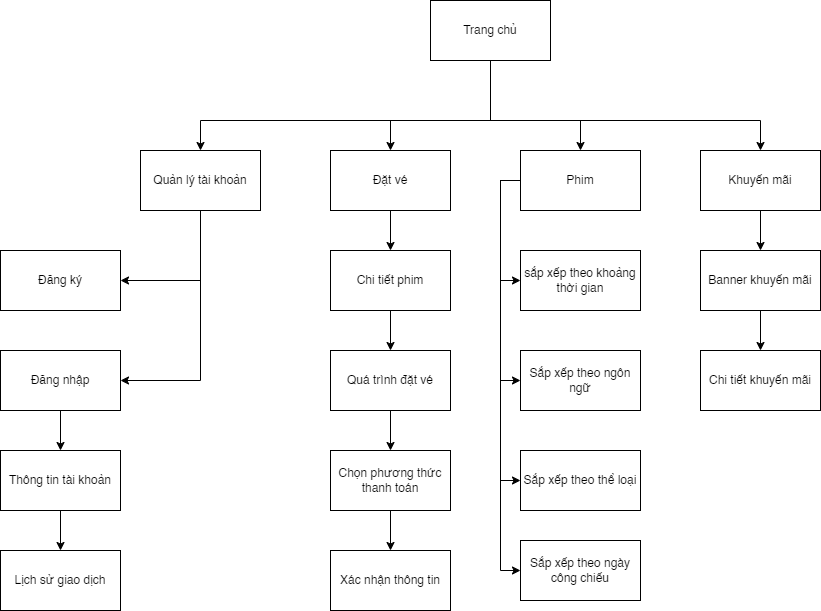

The diagram above was exported from draw.io. Its source (the exported page's mxGraphModel, read from the mxfile embedded in the PNG):
<mxGraphModel dx="2944" dy="1726" grid="1" gridSize="10" guides="1" tooltips="1" connect="1" arrows="1" fold="1" page="1" pageScale="1" pageWidth="827" pageHeight="1169" math="0" shadow="0">
  <root>
    <mxCell id="0" />
    <mxCell id="1" parent="0" />
    <mxCell id="K7t_MDI_IuLoms3gGfHC-35" style="edgeStyle=orthogonalEdgeStyle;rounded=0;orthogonalLoop=1;jettySize=auto;html=1;entryX=0.5;entryY=0;entryDx=0;entryDy=0;" parent="1" source="K7t_MDI_IuLoms3gGfHC-21" target="K7t_MDI_IuLoms3gGfHC-23" edge="1">
      <mxGeometry relative="1" as="geometry">
        <Array as="points">
          <mxPoint x="-590" y="-230" />
          <mxPoint x="-880" y="-230" />
        </Array>
      </mxGeometry>
    </mxCell>
    <mxCell id="K7t_MDI_IuLoms3gGfHC-41" style="edgeStyle=orthogonalEdgeStyle;rounded=0;orthogonalLoop=1;jettySize=auto;html=1;exitX=0.5;exitY=1;exitDx=0;exitDy=0;entryX=0.5;entryY=0;entryDx=0;entryDy=0;" parent="1" source="K7t_MDI_IuLoms3gGfHC-21" target="K7t_MDI_IuLoms3gGfHC-36" edge="1">
      <mxGeometry relative="1" as="geometry">
        <Array as="points">
          <mxPoint x="-590" y="-230" />
          <mxPoint x="-690" y="-230" />
        </Array>
      </mxGeometry>
    </mxCell>
    <mxCell id="K7t_MDI_IuLoms3gGfHC-57" style="edgeStyle=orthogonalEdgeStyle;rounded=0;orthogonalLoop=1;jettySize=auto;html=1;exitX=0.5;exitY=1;exitDx=0;exitDy=0;entryX=0.5;entryY=0;entryDx=0;entryDy=0;" parent="1" source="K7t_MDI_IuLoms3gGfHC-21" target="K7t_MDI_IuLoms3gGfHC-46" edge="1">
      <mxGeometry relative="1" as="geometry">
        <Array as="points">
          <mxPoint x="-590" y="-230" />
          <mxPoint x="-500" y="-230" />
        </Array>
      </mxGeometry>
    </mxCell>
    <mxCell id="K7t_MDI_IuLoms3gGfHC-61" style="edgeStyle=orthogonalEdgeStyle;rounded=0;orthogonalLoop=1;jettySize=auto;html=1;exitX=0.5;exitY=1;exitDx=0;exitDy=0;entryX=0.5;entryY=0;entryDx=0;entryDy=0;" parent="1" source="K7t_MDI_IuLoms3gGfHC-21" target="K7t_MDI_IuLoms3gGfHC-58" edge="1">
      <mxGeometry relative="1" as="geometry">
        <Array as="points">
          <mxPoint x="-590" y="-230" />
          <mxPoint x="-320" y="-230" />
        </Array>
      </mxGeometry>
    </mxCell>
    <mxCell id="K7t_MDI_IuLoms3gGfHC-21" value="Trang chủ" style="rounded=0;whiteSpace=wrap;html=1;" parent="1" vertex="1">
      <mxGeometry x="-650" y="-350" width="120" height="60" as="geometry" />
    </mxCell>
    <mxCell id="K7t_MDI_IuLoms3gGfHC-26" style="edgeStyle=orthogonalEdgeStyle;rounded=0;orthogonalLoop=1;jettySize=auto;html=1;exitX=0.5;exitY=1;exitDx=0;exitDy=0;entryX=1;entryY=0.5;entryDx=0;entryDy=0;" parent="1" source="K7t_MDI_IuLoms3gGfHC-23" target="K7t_MDI_IuLoms3gGfHC-24" edge="1">
      <mxGeometry relative="1" as="geometry">
        <Array as="points">
          <mxPoint x="-880" y="-70" />
        </Array>
      </mxGeometry>
    </mxCell>
    <mxCell id="K7t_MDI_IuLoms3gGfHC-28" style="edgeStyle=orthogonalEdgeStyle;rounded=0;orthogonalLoop=1;jettySize=auto;html=1;exitX=0.5;exitY=1;exitDx=0;exitDy=0;entryX=1;entryY=0.5;entryDx=0;entryDy=0;" parent="1" source="K7t_MDI_IuLoms3gGfHC-23" target="K7t_MDI_IuLoms3gGfHC-25" edge="1">
      <mxGeometry relative="1" as="geometry" />
    </mxCell>
    <mxCell id="K7t_MDI_IuLoms3gGfHC-23" value="Quản lý tài khoản" style="rounded=0;whiteSpace=wrap;html=1;" parent="1" vertex="1">
      <mxGeometry x="-940" y="-200" width="120" height="60" as="geometry" />
    </mxCell>
    <mxCell id="K7t_MDI_IuLoms3gGfHC-24" value="Đăng ký" style="rounded=0;whiteSpace=wrap;html=1;" parent="1" vertex="1">
      <mxGeometry x="-1080" y="-100" width="120" height="60" as="geometry" />
    </mxCell>
    <mxCell id="yPDWZXakqSV0esZtUYSp-5" style="edgeStyle=orthogonalEdgeStyle;rounded=0;orthogonalLoop=1;jettySize=auto;html=1;exitX=0.5;exitY=1;exitDx=0;exitDy=0;" edge="1" parent="1" source="K7t_MDI_IuLoms3gGfHC-25" target="yPDWZXakqSV0esZtUYSp-2">
      <mxGeometry relative="1" as="geometry" />
    </mxCell>
    <mxCell id="K7t_MDI_IuLoms3gGfHC-25" value="Đăng nhập" style="rounded=0;whiteSpace=wrap;html=1;" parent="1" vertex="1">
      <mxGeometry x="-1080" width="120" height="60" as="geometry" />
    </mxCell>
    <mxCell id="K7t_MDI_IuLoms3gGfHC-42" style="edgeStyle=orthogonalEdgeStyle;rounded=0;orthogonalLoop=1;jettySize=auto;html=1;exitX=0.5;exitY=1;exitDx=0;exitDy=0;entryX=0.5;entryY=0;entryDx=0;entryDy=0;" parent="1" source="K7t_MDI_IuLoms3gGfHC-36" target="K7t_MDI_IuLoms3gGfHC-37" edge="1">
      <mxGeometry relative="1" as="geometry" />
    </mxCell>
    <mxCell id="K7t_MDI_IuLoms3gGfHC-36" value="Đặt vé" style="rounded=0;whiteSpace=wrap;html=1;" parent="1" vertex="1">
      <mxGeometry x="-750" y="-200" width="120" height="60" as="geometry" />
    </mxCell>
    <mxCell id="K7t_MDI_IuLoms3gGfHC-43" style="edgeStyle=orthogonalEdgeStyle;rounded=0;orthogonalLoop=1;jettySize=auto;html=1;exitX=0.5;exitY=1;exitDx=0;exitDy=0;" parent="1" source="K7t_MDI_IuLoms3gGfHC-37" target="K7t_MDI_IuLoms3gGfHC-38" edge="1">
      <mxGeometry relative="1" as="geometry" />
    </mxCell>
    <mxCell id="K7t_MDI_IuLoms3gGfHC-37" value="Chi tiết phim" style="rounded=0;whiteSpace=wrap;html=1;" parent="1" vertex="1">
      <mxGeometry x="-750" y="-100" width="120" height="60" as="geometry" />
    </mxCell>
    <mxCell id="K7t_MDI_IuLoms3gGfHC-44" style="edgeStyle=orthogonalEdgeStyle;rounded=0;orthogonalLoop=1;jettySize=auto;html=1;exitX=0.5;exitY=1;exitDx=0;exitDy=0;" parent="1" source="K7t_MDI_IuLoms3gGfHC-38" target="K7t_MDI_IuLoms3gGfHC-39" edge="1">
      <mxGeometry relative="1" as="geometry" />
    </mxCell>
    <mxCell id="K7t_MDI_IuLoms3gGfHC-38" value="Quá trình đặt vé" style="rounded=0;whiteSpace=wrap;html=1;" parent="1" vertex="1">
      <mxGeometry x="-750" width="120" height="60" as="geometry" />
    </mxCell>
    <mxCell id="K7t_MDI_IuLoms3gGfHC-45" style="edgeStyle=orthogonalEdgeStyle;rounded=0;orthogonalLoop=1;jettySize=auto;html=1;exitX=0.5;exitY=1;exitDx=0;exitDy=0;entryX=0.5;entryY=0;entryDx=0;entryDy=0;" parent="1" source="K7t_MDI_IuLoms3gGfHC-39" target="K7t_MDI_IuLoms3gGfHC-40" edge="1">
      <mxGeometry relative="1" as="geometry" />
    </mxCell>
    <mxCell id="K7t_MDI_IuLoms3gGfHC-39" value="Chọn phương thức thanh toán" style="rounded=0;whiteSpace=wrap;html=1;" parent="1" vertex="1">
      <mxGeometry x="-750" y="100" width="120" height="60" as="geometry" />
    </mxCell>
    <mxCell id="K7t_MDI_IuLoms3gGfHC-40" value="Xác nhận thông tin" style="rounded=0;whiteSpace=wrap;html=1;" parent="1" vertex="1">
      <mxGeometry x="-750" y="200" width="120" height="60" as="geometry" />
    </mxCell>
    <mxCell id="K7t_MDI_IuLoms3gGfHC-53" style="edgeStyle=orthogonalEdgeStyle;rounded=0;orthogonalLoop=1;jettySize=auto;html=1;exitX=0;exitY=0.5;exitDx=0;exitDy=0;entryX=0;entryY=0.5;entryDx=0;entryDy=0;" parent="1" source="K7t_MDI_IuLoms3gGfHC-46" target="K7t_MDI_IuLoms3gGfHC-47" edge="1">
      <mxGeometry relative="1" as="geometry" />
    </mxCell>
    <mxCell id="K7t_MDI_IuLoms3gGfHC-54" style="edgeStyle=orthogonalEdgeStyle;rounded=0;orthogonalLoop=1;jettySize=auto;html=1;exitX=0;exitY=0.5;exitDx=0;exitDy=0;entryX=0;entryY=0.5;entryDx=0;entryDy=0;" parent="1" source="K7t_MDI_IuLoms3gGfHC-46" target="K7t_MDI_IuLoms3gGfHC-48" edge="1">
      <mxGeometry relative="1" as="geometry" />
    </mxCell>
    <mxCell id="K7t_MDI_IuLoms3gGfHC-55" style="edgeStyle=orthogonalEdgeStyle;rounded=0;orthogonalLoop=1;jettySize=auto;html=1;exitX=0;exitY=0.5;exitDx=0;exitDy=0;entryX=0;entryY=0.5;entryDx=0;entryDy=0;" parent="1" source="K7t_MDI_IuLoms3gGfHC-46" target="K7t_MDI_IuLoms3gGfHC-49" edge="1">
      <mxGeometry relative="1" as="geometry" />
    </mxCell>
    <mxCell id="K7t_MDI_IuLoms3gGfHC-56" style="edgeStyle=orthogonalEdgeStyle;rounded=0;orthogonalLoop=1;jettySize=auto;html=1;exitX=0;exitY=0.5;exitDx=0;exitDy=0;entryX=0;entryY=0.5;entryDx=0;entryDy=0;" parent="1" source="K7t_MDI_IuLoms3gGfHC-46" target="K7t_MDI_IuLoms3gGfHC-50" edge="1">
      <mxGeometry relative="1" as="geometry" />
    </mxCell>
    <mxCell id="K7t_MDI_IuLoms3gGfHC-46" value="Phim" style="rounded=0;whiteSpace=wrap;html=1;" parent="1" vertex="1">
      <mxGeometry x="-560" y="-200" width="120" height="60" as="geometry" />
    </mxCell>
    <mxCell id="K7t_MDI_IuLoms3gGfHC-47" value="sắp xếp theo khoảng thời gian" style="rounded=0;whiteSpace=wrap;html=1;" parent="1" vertex="1">
      <mxGeometry x="-560" y="-100" width="120" height="60" as="geometry" />
    </mxCell>
    <mxCell id="K7t_MDI_IuLoms3gGfHC-48" value="Sắp xếp theo ngôn ngữ" style="rounded=0;whiteSpace=wrap;html=1;" parent="1" vertex="1">
      <mxGeometry x="-560" width="120" height="60" as="geometry" />
    </mxCell>
    <mxCell id="K7t_MDI_IuLoms3gGfHC-49" value="Sắp xếp theo thể loại" style="rounded=0;whiteSpace=wrap;html=1;" parent="1" vertex="1">
      <mxGeometry x="-560" y="100" width="120" height="60" as="geometry" />
    </mxCell>
    <mxCell id="K7t_MDI_IuLoms3gGfHC-50" value="Sắp xếp theo ngày công chiếu" style="rounded=0;whiteSpace=wrap;html=1;" parent="1" vertex="1">
      <mxGeometry x="-560" y="190" width="120" height="60" as="geometry" />
    </mxCell>
    <mxCell id="K7t_MDI_IuLoms3gGfHC-62" style="edgeStyle=orthogonalEdgeStyle;rounded=0;orthogonalLoop=1;jettySize=auto;html=1;exitX=0.5;exitY=1;exitDx=0;exitDy=0;entryX=0.5;entryY=0;entryDx=0;entryDy=0;" parent="1" source="K7t_MDI_IuLoms3gGfHC-58" target="K7t_MDI_IuLoms3gGfHC-59" edge="1">
      <mxGeometry relative="1" as="geometry" />
    </mxCell>
    <mxCell id="K7t_MDI_IuLoms3gGfHC-58" value="Khuyến mãi" style="rounded=0;whiteSpace=wrap;html=1;" parent="1" vertex="1">
      <mxGeometry x="-380" y="-200" width="120" height="60" as="geometry" />
    </mxCell>
    <mxCell id="K7t_MDI_IuLoms3gGfHC-63" style="edgeStyle=orthogonalEdgeStyle;rounded=0;orthogonalLoop=1;jettySize=auto;html=1;exitX=0.5;exitY=1;exitDx=0;exitDy=0;entryX=0.5;entryY=0;entryDx=0;entryDy=0;" parent="1" source="K7t_MDI_IuLoms3gGfHC-59" target="K7t_MDI_IuLoms3gGfHC-60" edge="1">
      <mxGeometry relative="1" as="geometry" />
    </mxCell>
    <mxCell id="K7t_MDI_IuLoms3gGfHC-59" value="Banner khuyến mãi" style="rounded=0;whiteSpace=wrap;html=1;" parent="1" vertex="1">
      <mxGeometry x="-380" y="-100" width="120" height="60" as="geometry" />
    </mxCell>
    <mxCell id="K7t_MDI_IuLoms3gGfHC-60" value="Chi tiết khuyến mãi" style="rounded=0;whiteSpace=wrap;html=1;" parent="1" vertex="1">
      <mxGeometry x="-380" width="120" height="60" as="geometry" />
    </mxCell>
    <mxCell id="yPDWZXakqSV0esZtUYSp-6" style="edgeStyle=orthogonalEdgeStyle;rounded=0;orthogonalLoop=1;jettySize=auto;html=1;exitX=0.5;exitY=1;exitDx=0;exitDy=0;entryX=0.5;entryY=0;entryDx=0;entryDy=0;" edge="1" parent="1" source="yPDWZXakqSV0esZtUYSp-2" target="yPDWZXakqSV0esZtUYSp-4">
      <mxGeometry relative="1" as="geometry" />
    </mxCell>
    <mxCell id="yPDWZXakqSV0esZtUYSp-2" value="Thông tin tài khoản" style="rounded=0;whiteSpace=wrap;html=1;" vertex="1" parent="1">
      <mxGeometry x="-1080" y="100" width="120" height="60" as="geometry" />
    </mxCell>
    <mxCell id="yPDWZXakqSV0esZtUYSp-4" value="Lịch sử giao dịch" style="rounded=0;whiteSpace=wrap;html=1;" vertex="1" parent="1">
      <mxGeometry x="-1080" y="200" width="120" height="60" as="geometry" />
    </mxCell>
  </root>
</mxGraphModel>